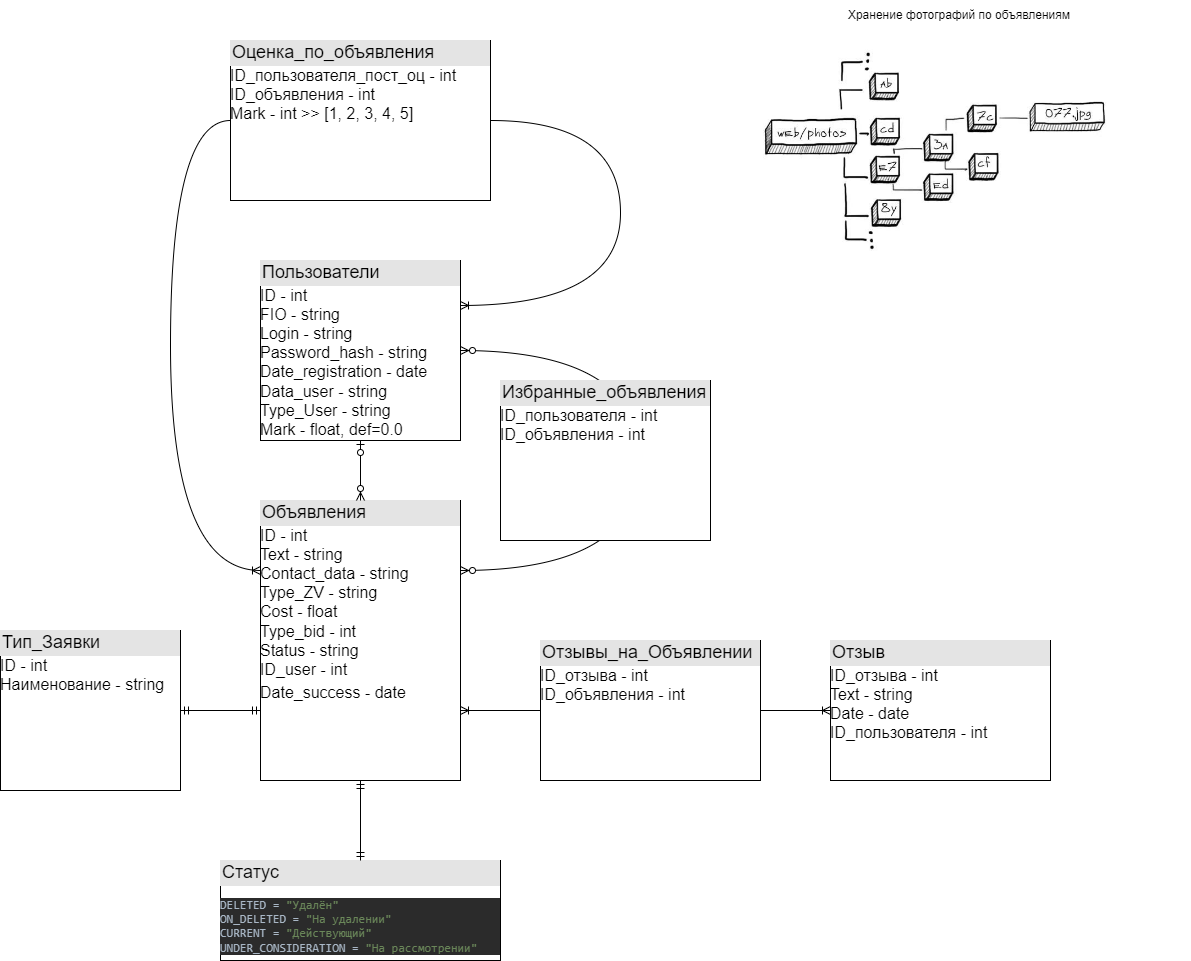

The diagram above was exported from draw.io. Its source (the exported page's mxGraphModel, read from the mxfile embedded in the PNG):
<mxGraphModel dx="2556" dy="1026" grid="1" gridSize="10" guides="1" tooltips="1" connect="1" arrows="1" fold="1" page="1" pageScale="1" pageWidth="827" pageHeight="1169" math="0" shadow="0">
  <root>
    <mxCell id="0" />
    <mxCell id="1" parent="0" />
    <mxCell id="OzIve2HLE6V9spo0wJS3-1" value="&lt;div style=&quot;box-sizing: border-box ; width: 100% ; background: #e4e4e4 ; padding: 2px&quot;&gt;&lt;font style=&quot;font-size: 18px&quot;&gt;Пользователи&lt;/font&gt;&lt;/div&gt;&lt;font size=&quot;3&quot;&gt;ID - int&lt;br&gt;FIO - string&lt;br&gt;Login - string&lt;br&gt;Password_hash - string&lt;br&gt;Date_registration - date&lt;br&gt;Data_user - string&lt;br&gt;Type_User - string&lt;br&gt;Mark - float, def=0.0&lt;br&gt;&lt;/font&gt;" style="verticalAlign=top;align=left;overflow=fill;html=1;" vertex="1" parent="1">
      <mxGeometry x="280" y="720" width="200" height="180" as="geometry" />
    </mxCell>
    <mxCell id="OzIve2HLE6V9spo0wJS3-3" value="&lt;div style=&quot;box-sizing: border-box ; width: 100% ; background: #e4e4e4 ; padding: 2px&quot;&gt;&lt;span style=&quot;font-size: 18px;&quot;&gt;Объявления&lt;/span&gt;&lt;/div&gt;&lt;font size=&quot;3&quot;&gt;ID - int&lt;br&gt;Text - string&lt;br&gt;Contact_data - string&lt;br&gt;Type_ZV - string&lt;br&gt;Cost - float&lt;br&gt;Type_bid - int&lt;br&gt;Status - string&lt;br&gt;ID_user - int&lt;/font&gt;&lt;br style=&quot;font-size: medium;&quot;&gt;&lt;span style=&quot;font-size: medium;&quot;&gt;Date_success - date&lt;/span&gt;&lt;font size=&quot;3&quot;&gt;&lt;br&gt;&lt;br&gt;&lt;/font&gt;" style="verticalAlign=top;align=left;overflow=fill;html=1;" vertex="1" parent="1">
      <mxGeometry x="280" y="960" width="200" height="280" as="geometry" />
    </mxCell>
    <mxCell id="OzIve2HLE6V9spo0wJS3-5" value="" style="edgeStyle=orthogonalEdgeStyle;fontSize=12;html=1;endArrow=ERoneToMany;rounded=0;curved=1;exitX=0;exitY=0.5;exitDx=0;exitDy=0;entryX=1;entryY=0.75;entryDx=0;entryDy=0;" edge="1" parent="1" source="OzIve2HLE6V9spo0wJS3-22" target="OzIve2HLE6V9spo0wJS3-3">
      <mxGeometry width="100" height="100" relative="1" as="geometry">
        <mxPoint x="-50" y="580" as="sourcePoint" />
        <mxPoint x="530" y="1230" as="targetPoint" />
      </mxGeometry>
    </mxCell>
    <mxCell id="OzIve2HLE6V9spo0wJS3-6" value="&lt;div style=&quot;box-sizing: border-box ; width: 100% ; background: #e4e4e4 ; padding: 2px&quot;&gt;&lt;font style=&quot;font-size: 18px&quot;&gt;Статус&lt;/font&gt;&lt;/div&gt;&lt;pre style=&quot;background-color:#2b2b2b;color:#a9b7c6;font-family:'JetBrains Mono',monospace;font-size:9,8pt;&quot;&gt;DELETED = &lt;span style=&quot;color:#6a8759;&quot;&gt;&quot;Удалён&quot;&lt;br&gt;&lt;/span&gt;ON_DELETED = &lt;span style=&quot;color:#6a8759;&quot;&gt;&quot;На удалении&quot;&lt;br&gt;&lt;/span&gt;CURRENT = &lt;span style=&quot;color:#6a8759;&quot;&gt;&quot;Действующий&quot;&lt;br&gt;&lt;/span&gt;UNDER_CONSIDERATION = &lt;span style=&quot;color:#6a8759;&quot;&gt;&quot;На рассмотрении&quot;&lt;/span&gt;&lt;/pre&gt;&lt;font size=&quot;3&quot;&gt;&lt;br&gt;&lt;/font&gt;" style="verticalAlign=top;align=left;overflow=fill;html=1;" vertex="1" parent="1">
      <mxGeometry x="240" y="1320" width="280" height="100" as="geometry" />
    </mxCell>
    <mxCell id="OzIve2HLE6V9spo0wJS3-7" value="" style="edgeStyle=orthogonalEdgeStyle;fontSize=12;html=1;endArrow=ERmandOne;startArrow=ERmandOne;rounded=0;curved=1;exitX=0.5;exitY=0;exitDx=0;exitDy=0;entryX=0.5;entryY=1;entryDx=0;entryDy=0;" edge="1" parent="1" source="OzIve2HLE6V9spo0wJS3-6" target="OzIve2HLE6V9spo0wJS3-3">
      <mxGeometry width="100" height="100" relative="1" as="geometry">
        <mxPoint x="300" y="1130" as="sourcePoint" />
        <mxPoint x="380" y="1080" as="targetPoint" />
      </mxGeometry>
    </mxCell>
    <mxCell id="OzIve2HLE6V9spo0wJS3-8" value="&lt;div style=&quot;box-sizing: border-box ; width: 100% ; background: #e4e4e4 ; padding: 2px&quot;&gt;&lt;font style=&quot;font-size: 18px&quot;&gt;Тип_Заявки&lt;/font&gt;&lt;/div&gt;&lt;font size=&quot;3&quot;&gt;ID - int&lt;br&gt;Наименование - string&lt;br&gt;&lt;br&gt;&lt;/font&gt;" style="verticalAlign=top;align=left;overflow=fill;html=1;" vertex="1" parent="1">
      <mxGeometry x="20" y="1090" width="180" height="160" as="geometry" />
    </mxCell>
    <mxCell id="OzIve2HLE6V9spo0wJS3-9" value="" style="edgeStyle=orthogonalEdgeStyle;fontSize=12;html=1;endArrow=ERmandOne;startArrow=ERmandOne;rounded=0;curved=1;entryX=1;entryY=0.5;entryDx=0;entryDy=0;exitX=0;exitY=0.75;exitDx=0;exitDy=0;" edge="1" parent="1" source="OzIve2HLE6V9spo0wJS3-3" target="OzIve2HLE6V9spo0wJS3-8">
      <mxGeometry width="100" height="100" relative="1" as="geometry">
        <mxPoint x="-290" y="1220" as="sourcePoint" />
        <mxPoint x="-350" y="1603.12" as="targetPoint" />
        <Array as="points" />
      </mxGeometry>
    </mxCell>
    <mxCell id="OzIve2HLE6V9spo0wJS3-15" value="&lt;div style=&quot;box-sizing: border-box ; width: 100% ; background: #e4e4e4 ; padding: 2px&quot;&gt;&lt;span style=&quot;font-size: 18px;&quot;&gt;Оценка_по_объявления&lt;/span&gt;&lt;/div&gt;&lt;font size=&quot;3&quot;&gt;ID_пользователя_пост_оц - int&lt;br&gt;&lt;/font&gt;&lt;font size=&quot;3&quot;&gt;ID_объявления - int&lt;br&gt;Mark - int &amp;gt;&amp;gt; [1, 2, 3, 4, 5]&lt;br&gt;&lt;/font&gt;" style="verticalAlign=top;align=left;overflow=fill;html=1;" vertex="1" parent="1">
      <mxGeometry x="250" y="500" width="260" height="160" as="geometry" />
    </mxCell>
    <mxCell id="OzIve2HLE6V9spo0wJS3-16" value="" style="edgeStyle=orthogonalEdgeStyle;fontSize=12;html=1;endArrow=ERoneToMany;rounded=0;curved=1;exitX=0;exitY=0.5;exitDx=0;exitDy=0;entryX=0;entryY=0.25;entryDx=0;entryDy=0;" edge="1" parent="1" source="OzIve2HLE6V9spo0wJS3-15" target="OzIve2HLE6V9spo0wJS3-3">
      <mxGeometry width="100" height="100" relative="1" as="geometry">
        <mxPoint x="169.99999999999955" y="910.0000000000002" as="sourcePoint" />
        <mxPoint x="280" y="960" as="targetPoint" />
        <Array as="points">
          <mxPoint x="190" y="580" />
          <mxPoint x="190" y="1030" />
        </Array>
      </mxGeometry>
    </mxCell>
    <mxCell id="OzIve2HLE6V9spo0wJS3-17" value="" style="edgeStyle=orthogonalEdgeStyle;fontSize=12;html=1;endArrow=ERoneToMany;rounded=0;curved=1;exitX=1;exitY=0.5;exitDx=0;exitDy=0;entryX=1;entryY=0.25;entryDx=0;entryDy=0;" edge="1" parent="1" source="OzIve2HLE6V9spo0wJS3-15" target="OzIve2HLE6V9spo0wJS3-1">
      <mxGeometry width="100" height="100" relative="1" as="geometry">
        <mxPoint x="715" y="830" as="sourcePoint" />
        <mxPoint x="530" y="740" as="targetPoint" />
        <Array as="points">
          <mxPoint x="640" y="580" />
          <mxPoint x="640" y="765" />
        </Array>
      </mxGeometry>
    </mxCell>
    <mxCell id="OzIve2HLE6V9spo0wJS3-21" value="&lt;div style=&quot;box-sizing: border-box ; width: 100% ; background: #e4e4e4 ; padding: 2px&quot;&gt;&lt;span style=&quot;font-size: 18px&quot;&gt;Отзыв&lt;/span&gt;&lt;/div&gt;&lt;font size=&quot;3&quot;&gt;ID_отзыва - int&lt;br&gt;&lt;/font&gt;&lt;span style=&quot;font-size: medium;&quot;&gt;Text - string&lt;/span&gt;&lt;font size=&quot;3&quot;&gt;&lt;br&gt;&lt;/font&gt;&lt;span style=&quot;font-size: medium;&quot;&gt;Date - date&lt;br&gt;&lt;/span&gt;&lt;font size=&quot;3&quot;&gt;ID_пользователя - int&lt;br&gt;&lt;/font&gt;" style="verticalAlign=top;align=left;overflow=fill;html=1;" vertex="1" parent="1">
      <mxGeometry x="850" y="1100" width="220" height="140" as="geometry" />
    </mxCell>
    <mxCell id="OzIve2HLE6V9spo0wJS3-22" value="&lt;div style=&quot;box-sizing: border-box ; width: 100% ; background: #e4e4e4 ; padding: 2px&quot;&gt;&lt;span style=&quot;font-size: 18px;&quot;&gt;Отзывы_на_Объявлении&lt;/span&gt;&lt;/div&gt;&lt;font size=&quot;3&quot;&gt;ID_отзыва - int&lt;br&gt;ID_объявления - int&lt;br&gt;&lt;/font&gt;&lt;font size=&quot;3&quot;&gt;&lt;br&gt;&lt;br&gt;&lt;br&gt;&lt;/font&gt;" style="verticalAlign=top;align=left;overflow=fill;html=1;" vertex="1" parent="1">
      <mxGeometry x="560" y="1100" width="220" height="140" as="geometry" />
    </mxCell>
    <mxCell id="OzIve2HLE6V9spo0wJS3-23" value="" style="edgeStyle=orthogonalEdgeStyle;fontSize=12;html=1;endArrow=ERoneToMany;rounded=0;curved=1;exitX=1;exitY=0.5;exitDx=0;exitDy=0;entryX=0;entryY=0.5;entryDx=0;entryDy=0;" edge="1" source="OzIve2HLE6V9spo0wJS3-22" target="OzIve2HLE6V9spo0wJS3-21" parent="1">
      <mxGeometry width="100" height="100" relative="1" as="geometry">
        <mxPoint x="390" y="1280" as="sourcePoint" />
        <mxPoint x="500" y="1280" as="targetPoint" />
      </mxGeometry>
    </mxCell>
    <mxCell id="65OIMKYfNDlJE78hOyba-1" value="" style="shape=image;verticalLabelPosition=bottom;labelBackgroundColor=default;verticalAlign=top;aspect=fixed;imageAspect=0;image=https://habrastorage.org/getpro/habr/post_images/d76/588/1e3/d765881e309d39ae55ad13b51ed5462c.jpg;" vertex="1" parent="1">
      <mxGeometry x="770" y="500" width="440" height="220" as="geometry" />
    </mxCell>
    <mxCell id="65OIMKYfNDlJE78hOyba-2" value="Хранение фотографий по объявлениям" style="text;html=1;strokeColor=none;fillColor=none;align=center;verticalAlign=middle;whiteSpace=wrap;rounded=0;" vertex="1" parent="1">
      <mxGeometry x="859" y="460" width="240" height="30" as="geometry" />
    </mxCell>
    <mxCell id="65OIMKYfNDlJE78hOyba-9" value="" style="edgeStyle=orthogonalEdgeStyle;fontSize=12;html=1;endArrow=ERzeroToMany;startArrow=ERzeroToOne;rounded=0;curved=1;exitX=0.5;exitY=1;exitDx=0;exitDy=0;entryX=0.5;entryY=0;entryDx=0;entryDy=0;" edge="1" parent="1" source="OzIve2HLE6V9spo0wJS3-1" target="OzIve2HLE6V9spo0wJS3-3">
      <mxGeometry width="100" height="100" relative="1" as="geometry">
        <mxPoint x="470" y="990" as="sourcePoint" />
        <mxPoint x="570" y="890" as="targetPoint" />
      </mxGeometry>
    </mxCell>
    <mxCell id="65OIMKYfNDlJE78hOyba-14" value="" style="edgeStyle=orthogonalEdgeStyle;fontSize=12;html=1;endArrow=ERzeroToMany;endFill=1;startArrow=ERzeroToMany;rounded=0;curved=1;exitX=1;exitY=0.5;exitDx=0;exitDy=0;entryX=1;entryY=0.25;entryDx=0;entryDy=0;" edge="1" parent="1" source="OzIve2HLE6V9spo0wJS3-1" target="OzIve2HLE6V9spo0wJS3-3">
      <mxGeometry width="100" height="100" relative="1" as="geometry">
        <mxPoint x="410" y="980" as="sourcePoint" />
        <mxPoint x="510" y="880" as="targetPoint" />
        <Array as="points">
          <mxPoint x="660" y="810" />
          <mxPoint x="660" y="1030" />
        </Array>
      </mxGeometry>
    </mxCell>
    <mxCell id="OzIve2HLE6V9spo0wJS3-13" value="&lt;div style=&quot;box-sizing: border-box ; width: 100% ; background: #e4e4e4 ; padding: 2px&quot;&gt;&lt;span style=&quot;font-size: 18px;&quot;&gt;Избранные_объявления&lt;/span&gt;&lt;/div&gt;&lt;font size=&quot;3&quot;&gt;ID_пользователя - int&lt;br&gt;&lt;/font&gt;&lt;font size=&quot;3&quot;&gt;ID_объявления - int&lt;br&gt;&lt;br&gt;&lt;/font&gt;" style="verticalAlign=top;align=left;overflow=fill;html=1;" vertex="1" parent="1">
      <mxGeometry x="520" y="840" width="210" height="160" as="geometry" />
    </mxCell>
  </root>
</mxGraphModel>